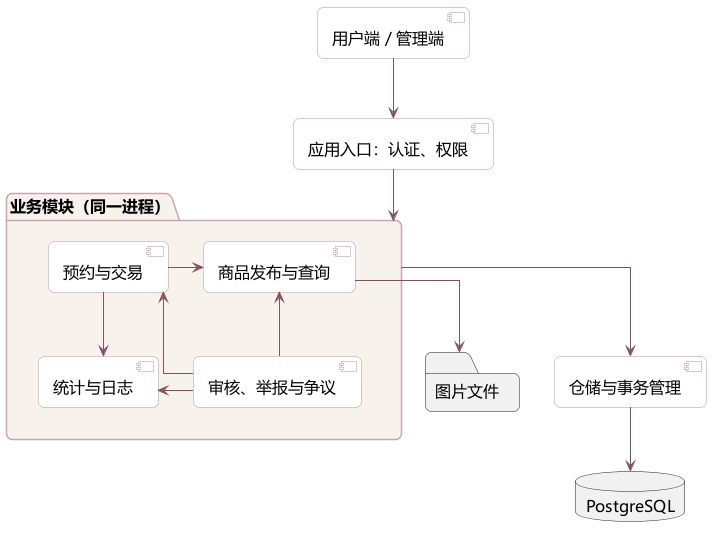

The diagram above was rendered by PlantUML. Its source (embedded in the PNG):
@startuml
skinparam defaultFontName Microsoft YaHei
skinparam defaultFontSize 16
skinparam shadowing false
skinparam roundcorner 12
skinparam ArrowColor #82515F
skinparam LineColor #CBB7BA
skinparam BorderColor #CBB7BA
skinparam FontColor #382A30
skinparam classBackgroundColor #FFFCF8
skinparam classHeaderBackgroundColor #EFDFE2
skinparam classBorderColor #B9939D
skinparam classFontColor #382A30
skinparam packageBackgroundColor #F8F2EC
skinparam packageBorderColor #D6C3BA
skinparam componentBackgroundColor #FFFDFC
skinparam componentBorderColor #B9939D
skinparam stateBackgroundColor #FCF7F2
skinparam stateBorderColor #B9939D
skinparam sequenceLifeLineBorderColor #CBB7BA
skinparam sequenceParticipantBackgroundColor #EFDFE2
skinparam sequenceParticipantBorderColor #9B6574
skinparam sequenceGroupBackgroundColor #FBF7F3
skinparam sequenceGroupBorderColor #C6A6AF
skinparam sequenceDividerBackgroundColor #EFDFE2
skinparam noteBackgroundColor #F7EDDC
skinparam noteBorderColor #CDBB9E

skinparam linetype ortho
top to bottom direction
[用户端 / 管理端] as UI
[应用入口：认证、权限] as API
package "业务模块（同一进程）" {
 together {
 [商品发布与查询] as I
 [预约与交易] as R
 }
 together {
 [审核、举报与争议] as M
 [统计与日志] as A
 }
 R -right-> I
 M -up-> I
 M -up-> R
 M -right-> A
 R -down-> A
}
[仓储与事务管理] as Repo
database PostgreSQL as DB
folder 图片文件 as F
UI --> API
API --> "业务模块（同一进程）"
"业务模块（同一进程）" --> Repo
I --> F
Repo --> DB
@enduml